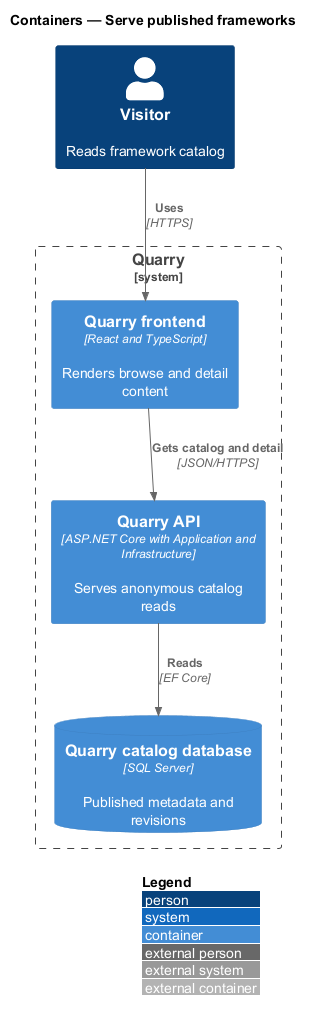

The diagram above was rendered by PlantUML. Its source (embedded in the PNG):
@startuml
!include <C4/C4_Container>
LAYOUT_WITH_LEGEND()
title Containers — Serve published frameworks
Person(visitor, "Visitor", "Reads framework catalog")
System_Boundary(quarry, "Quarry") {
 Container(frontend, "Quarry frontend", "React and TypeScript", "Renders browse and detail content")
 Container(api, "Quarry API", "ASP.NET Core with Application and Infrastructure", "Serves anonymous catalog reads")
 ContainerDb(sql, "Quarry catalog database", "SQL Server", "Published metadata and revisions")
}
Rel(visitor, frontend, "Uses", "HTTPS")
Rel(frontend, api, "Gets catalog and detail", "JSON/HTTPS")
Rel(api, sql, "Reads", "EF Core")
@enduml